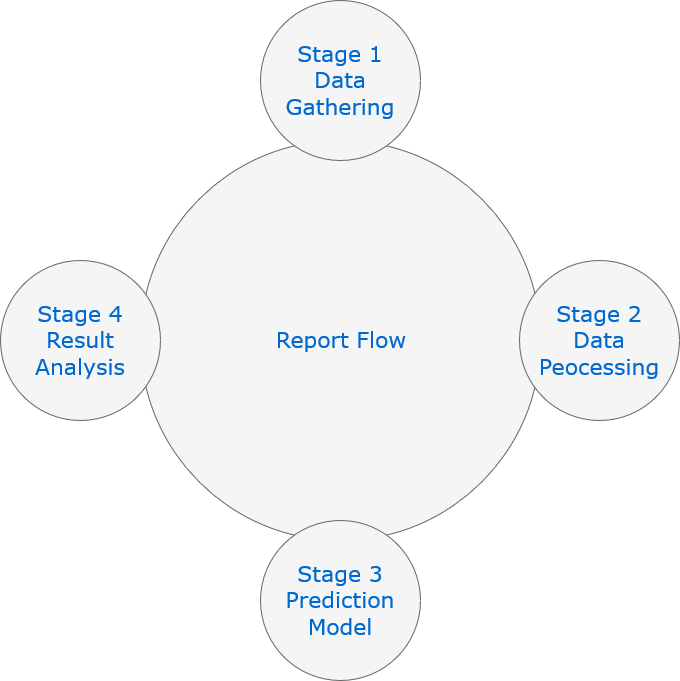

The diagram above was exported from draw.io. Its source (the exported page's mxGraphModel, read from the mxfile embedded in the PNG):
<mxGraphModel dx="840" dy="491" grid="1" gridSize="10" guides="1" tooltips="1" connect="1" arrows="1" fold="1" page="1" pageScale="1" pageWidth="1100" pageHeight="850" background="#ffffff" math="0" shadow="0">
  <root>
    <mxCell id="0" />
    <mxCell id="1" parent="0" />
    <object label="Report Flow" id="374e34682ed331ee-1">
      <mxCell style="ellipse;whiteSpace=wrap;html=1;rounded=0;shadow=0;dashed=0;comic=0;fontFamily=Verdana;fontSize=22;fontColor=#0069D1;fillColor=#f5f5f5;strokeColor=#666666;" parent="1" vertex="1">
        <mxGeometry x="330" y="180" width="400" height="400" as="geometry" />
      </mxCell>
    </object>
    <mxCell id="45236fa5f4b8e91a-1" value="&lt;div&gt;Stage 1&lt;/div&gt;&lt;div&gt;Data Gathering&lt;br&gt;&lt;/div&gt;" style="ellipse;whiteSpace=wrap;html=1;rounded=0;shadow=0;dashed=0;comic=0;fontFamily=Verdana;fontSize=22;fontColor=#0069D1;fillColor=#f5f5f5;strokeColor=#666666;" parent="1" vertex="1">
      <mxGeometry x="450" y="40" width="160" height="160" as="geometry" />
    </mxCell>
    <mxCell id="45236fa5f4b8e91a-2" value="&lt;div&gt;Stage 3&lt;/div&gt;&lt;div&gt;Prediction Model&lt;br&gt;&lt;/div&gt;" style="ellipse;whiteSpace=wrap;html=1;rounded=0;shadow=0;dashed=0;comic=0;fontFamily=Verdana;fontSize=22;fontColor=#0069D1;fillColor=#f5f5f5;strokeColor=#666666;" parent="1" vertex="1">
      <mxGeometry x="450" y="560" width="160" height="160" as="geometry" />
    </mxCell>
    <mxCell id="45236fa5f4b8e91a-3" value="&lt;div&gt;Stage 2&lt;/div&gt;&lt;div&gt;Data Peocessing&lt;br&gt;&lt;/div&gt;" style="ellipse;whiteSpace=wrap;html=1;rounded=0;shadow=0;dashed=0;comic=0;fontFamily=Verdana;fontSize=22;fontColor=#0069D1;fillColor=#f5f5f5;strokeColor=#666666;" parent="1" vertex="1">
      <mxGeometry x="709" y="300" width="160" height="160" as="geometry" />
    </mxCell>
    <mxCell id="45236fa5f4b8e91a-4" value="&lt;div&gt;Stage 4&lt;/div&gt;&lt;div&gt;Result Analysis&lt;br&gt;&lt;/div&gt;" style="ellipse;whiteSpace=wrap;html=1;rounded=0;shadow=0;dashed=0;comic=0;fontFamily=Verdana;fontSize=22;fontColor=#0069D1;fillColor=#f5f5f5;strokeColor=#666666;" parent="1" vertex="1">
      <mxGeometry x="190" y="300" width="160" height="160" as="geometry" />
    </mxCell>
  </root>
</mxGraphModel>